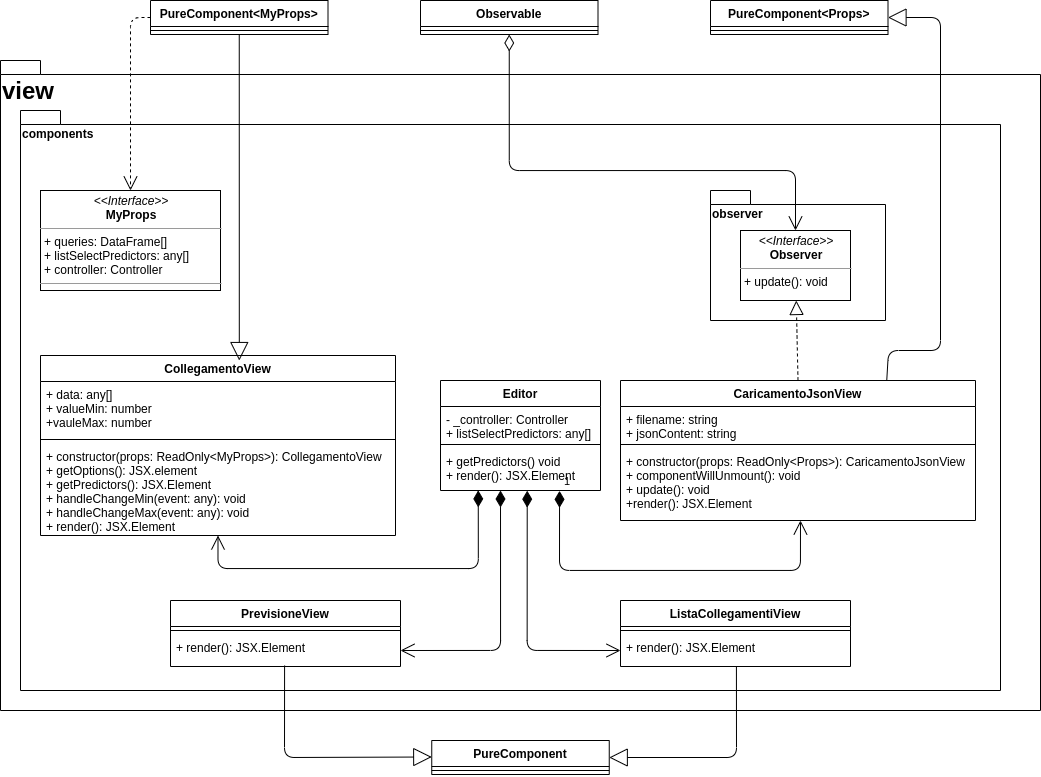

The diagram above was exported from draw.io. Its source (the exported page's mxGraphModel, read from the mxfile embedded in the PNG):
<mxGraphModel dx="1673" dy="1789" grid="1" gridSize="10" guides="1" tooltips="1" connect="1" arrows="1" fold="1" page="1" pageScale="1" pageWidth="1169" pageHeight="827" math="0" shadow="0">
  <root>
    <mxCell id="yF15dXb_e_xPMzlIjdvd-0" />
    <mxCell id="yF15dXb_e_xPMzlIjdvd-1" parent="yF15dXb_e_xPMzlIjdvd-0" />
    <mxCell id="Xyxph43jSJHIrInxEgck-0" value="&lt;font style=&quot;font-size: 24px&quot;&gt;view&lt;/font&gt;" style="shape=folder;fontStyle=1;spacingTop=10;tabWidth=40;tabHeight=14;tabPosition=left;html=1;align=left;verticalAlign=top;" vertex="1" parent="yF15dXb_e_xPMzlIjdvd-1">
      <mxGeometry x="40" y="-750" width="1040" height="650" as="geometry" />
    </mxCell>
    <mxCell id="Xyxph43jSJHIrInxEgck-1" value="components" style="shape=folder;fontStyle=1;spacingTop=10;tabWidth=40;tabHeight=14;tabPosition=left;html=1;align=left;verticalAlign=top;" vertex="1" parent="yF15dXb_e_xPMzlIjdvd-1">
      <mxGeometry x="60" y="-700" width="980" height="580" as="geometry" />
    </mxCell>
    <mxCell id="Xyxph43jSJHIrInxEgck-2" value="observer" style="shape=folder;fontStyle=1;spacingTop=10;tabWidth=40;tabHeight=14;tabPosition=left;html=1;align=left;verticalAlign=top;" vertex="1" parent="yF15dXb_e_xPMzlIjdvd-1">
      <mxGeometry x="750" y="-620" width="175" height="130" as="geometry" />
    </mxCell>
    <mxCell id="Xyxph43jSJHIrInxEgck-3" value="&lt;p style=&quot;margin: 0px ; margin-top: 4px ; text-align: center&quot;&gt;&lt;i&gt;&amp;lt;&amp;lt;Interface&amp;gt;&amp;gt;&lt;/i&gt;&lt;br&gt;&lt;b&gt;Observer&lt;/b&gt;&lt;/p&gt;&lt;hr size=&quot;1&quot;&gt;&lt;p style=&quot;margin: 0px ; margin-left: 4px&quot;&gt;+ update(): void&lt;/p&gt;" style="verticalAlign=top;align=left;overflow=fill;fontSize=12;fontFamily=Helvetica;html=1;" vertex="1" parent="yF15dXb_e_xPMzlIjdvd-1">
      <mxGeometry x="780" y="-580" width="110" height="70" as="geometry" />
    </mxCell>
    <mxCell id="Xyxph43jSJHIrInxEgck-13" value="&lt;p style=&quot;margin: 0px ; margin-top: 4px ; text-align: center&quot;&gt;&lt;i&gt;&amp;lt;&amp;lt;Interface&amp;gt;&amp;gt;&lt;/i&gt;&lt;br&gt;&lt;b&gt;MyProps&lt;/b&gt;&lt;/p&gt;&lt;hr size=&quot;1&quot;&gt;&lt;p style=&quot;margin: 0px ; margin-left: 4px&quot;&gt;+ queries: DataFrame[]&lt;br&gt;+ listSelectPredictors: any[]&lt;/p&gt;&lt;p style=&quot;margin: 0px ; margin-left: 4px&quot;&gt;+ controller: Controller&lt;/p&gt;&lt;hr size=&quot;1&quot;&gt;&lt;p style=&quot;margin: 0px ; margin-left: 4px&quot;&gt;&lt;br&gt;&lt;/p&gt;" style="verticalAlign=top;align=left;overflow=fill;fontSize=12;fontFamily=Helvetica;html=1;" vertex="1" parent="yF15dXb_e_xPMzlIjdvd-1">
      <mxGeometry x="80" y="-620" width="180" height="100" as="geometry" />
    </mxCell>
    <mxCell id="Xyxph43jSJHIrInxEgck-35" value="" style="endArrow=open;html=1;endSize=12;startArrow=diamondThin;startSize=14;startFill=0;edgeStyle=orthogonalEdgeStyle;align=left;verticalAlign=bottom;exitX=0.5;exitY=1;exitDx=0;exitDy=0;" edge="1" parent="yF15dXb_e_xPMzlIjdvd-1" source="Xyxph43jSJHIrInxEgck-29" target="Xyxph43jSJHIrInxEgck-3">
      <mxGeometry x="-1" y="3" relative="1" as="geometry">
        <mxPoint x="870" y="-640" as="sourcePoint" />
        <mxPoint x="1030" y="-640" as="targetPoint" />
        <Array as="points">
          <mxPoint x="549" y="-640" />
          <mxPoint x="835" y="-640" />
        </Array>
      </mxGeometry>
    </mxCell>
    <mxCell id="Xyxph43jSJHIrInxEgck-37" value="" style="endArrow=block;dashed=1;endFill=0;endSize=12;html=1;exitX=0.5;exitY=0;exitDx=0;exitDy=0;" edge="1" parent="yF15dXb_e_xPMzlIjdvd-1" source="Xyxph43jSJHIrInxEgck-4" target="Xyxph43jSJHIrInxEgck-3">
      <mxGeometry width="160" relative="1" as="geometry">
        <mxPoint x="505" y="-525.83" as="sourcePoint" />
        <mxPoint x="665" y="-525.83" as="targetPoint" />
      </mxGeometry>
    </mxCell>
    <mxCell id="Xyxph43jSJHIrInxEgck-4" value="CaricamentoJsonView" style="swimlane;fontStyle=1;align=center;verticalAlign=top;childLayout=stackLayout;horizontal=1;startSize=26;horizontalStack=0;resizeParent=1;resizeParentMax=0;resizeLast=0;collapsible=1;marginBottom=0;" vertex="1" parent="yF15dXb_e_xPMzlIjdvd-1">
      <mxGeometry x="660" y="-430" width="355" height="140" as="geometry" />
    </mxCell>
    <mxCell id="Xyxph43jSJHIrInxEgck-5" value="+ filename: string&#10;+ jsonContent: string" style="text;strokeColor=none;fillColor=none;align=left;verticalAlign=top;spacingLeft=4;spacingRight=4;overflow=hidden;rotatable=0;points=[[0,0.5],[1,0.5]];portConstraint=eastwest;" vertex="1" parent="Xyxph43jSJHIrInxEgck-4">
      <mxGeometry y="26" width="355" height="34" as="geometry" />
    </mxCell>
    <mxCell id="Xyxph43jSJHIrInxEgck-6" value="" style="line;strokeWidth=1;fillColor=none;align=left;verticalAlign=middle;spacingTop=-1;spacingLeft=3;spacingRight=3;rotatable=0;labelPosition=right;points=[];portConstraint=eastwest;" vertex="1" parent="Xyxph43jSJHIrInxEgck-4">
      <mxGeometry y="60" width="355" height="8" as="geometry" />
    </mxCell>
    <mxCell id="Xyxph43jSJHIrInxEgck-7" value="+ constructor(props: ReadOnly&lt;Props&gt;): CaricamentoJsonView&#10;+ componentWillUnmount(): void&#10;+ update(): void&#10;+render(): JSX.Element" style="text;strokeColor=none;fillColor=none;align=left;verticalAlign=top;spacingLeft=4;spacingRight=4;overflow=hidden;rotatable=0;points=[[0,0.5],[1,0.5]];portConstraint=eastwest;" vertex="1" parent="Xyxph43jSJHIrInxEgck-4">
      <mxGeometry y="68" width="355" height="72" as="geometry" />
    </mxCell>
    <mxCell id="Xyxph43jSJHIrInxEgck-40" value="1" style="endArrow=open;html=1;endSize=12;startArrow=diamondThin;startSize=14;startFill=1;edgeStyle=orthogonalEdgeStyle;align=left;verticalAlign=bottom;entryX=0.507;entryY=1;entryDx=0;entryDy=0;entryPerimeter=0;exitX=0.744;exitY=1.009;exitDx=0;exitDy=0;exitPerimeter=0;" edge="1" parent="yF15dXb_e_xPMzlIjdvd-1" source="Xyxph43jSJHIrInxEgck-28" target="Xyxph43jSJHIrInxEgck-7">
      <mxGeometry x="-1" y="3" relative="1" as="geometry">
        <mxPoint x="600" y="-250" as="sourcePoint" />
        <mxPoint x="760" y="-250" as="targetPoint" />
        <Array as="points">
          <mxPoint x="599" y="-240" />
          <mxPoint x="840" y="-240" />
        </Array>
      </mxGeometry>
    </mxCell>
    <mxCell id="Xyxph43jSJHIrInxEgck-14" value="CollegamentoView" style="swimlane;fontStyle=1;align=center;verticalAlign=top;childLayout=stackLayout;horizontal=1;startSize=26;horizontalStack=0;resizeParent=1;resizeParentMax=0;resizeLast=0;collapsible=1;marginBottom=0;" vertex="1" parent="yF15dXb_e_xPMzlIjdvd-1">
      <mxGeometry x="80" y="-455" width="355" height="180" as="geometry" />
    </mxCell>
    <mxCell id="Xyxph43jSJHIrInxEgck-15" value="+ data: any[]&#10;+ valueMin: number&#10;+vauleMax: number" style="text;strokeColor=none;fillColor=none;align=left;verticalAlign=top;spacingLeft=4;spacingRight=4;overflow=hidden;rotatable=0;points=[[0,0.5],[1,0.5]];portConstraint=eastwest;" vertex="1" parent="Xyxph43jSJHIrInxEgck-14">
      <mxGeometry y="26" width="355" height="54" as="geometry" />
    </mxCell>
    <mxCell id="Xyxph43jSJHIrInxEgck-16" value="" style="line;strokeWidth=1;fillColor=none;align=left;verticalAlign=middle;spacingTop=-1;spacingLeft=3;spacingRight=3;rotatable=0;labelPosition=right;points=[];portConstraint=eastwest;" vertex="1" parent="Xyxph43jSJHIrInxEgck-14">
      <mxGeometry y="80" width="355" height="8" as="geometry" />
    </mxCell>
    <mxCell id="Xyxph43jSJHIrInxEgck-17" value="+ constructor(props: ReadOnly&lt;MyProps&gt;): CollegamentoView&#10;+ getOptions(): JSX.element&#10;+ getPredictors(): JSX.Element&#10;+ handleChangeMin(event: any): void&#10;+ handleChangeMax(event: any): void&#10;+ render(): JSX.Element&#10; " style="text;strokeColor=none;fillColor=none;align=left;verticalAlign=top;spacingLeft=4;spacingRight=4;overflow=hidden;rotatable=0;points=[[0,0.5],[1,0.5]];portConstraint=eastwest;" vertex="1" parent="Xyxph43jSJHIrInxEgck-14">
      <mxGeometry y="88" width="355" height="92" as="geometry" />
    </mxCell>
    <mxCell id="Xyxph43jSJHIrInxEgck-42" value="" style="endArrow=open;html=1;endSize=12;startArrow=diamondThin;startSize=14;startFill=1;edgeStyle=orthogonalEdgeStyle;align=left;verticalAlign=bottom;entryX=0.5;entryY=1;entryDx=0;entryDy=0;exitX=0.236;exitY=0.997;exitDx=0;exitDy=0;exitPerimeter=0;" edge="1" parent="yF15dXb_e_xPMzlIjdvd-1" source="Xyxph43jSJHIrInxEgck-28" target="Xyxph43jSJHIrInxEgck-14">
      <mxGeometry x="-1" y="3" relative="1" as="geometry">
        <mxPoint x="280" y="-210" as="sourcePoint" />
        <mxPoint x="440" y="-210" as="targetPoint" />
        <Array as="points">
          <mxPoint x="518" y="-242" />
          <mxPoint x="258" y="-242" />
        </Array>
      </mxGeometry>
    </mxCell>
    <mxCell id="Xyxph43jSJHIrInxEgck-25" value="Editor" style="swimlane;fontStyle=1;align=center;verticalAlign=top;childLayout=stackLayout;horizontal=1;startSize=26;horizontalStack=0;resizeParent=1;resizeParentMax=0;resizeLast=0;collapsible=1;marginBottom=0;" vertex="1" parent="yF15dXb_e_xPMzlIjdvd-1">
      <mxGeometry x="480" y="-430" width="160" height="110" as="geometry" />
    </mxCell>
    <mxCell id="Xyxph43jSJHIrInxEgck-26" value="- _controller: Controller&#10;+ listSelectPredictors: any[]" style="text;strokeColor=none;fillColor=none;align=left;verticalAlign=top;spacingLeft=4;spacingRight=4;overflow=hidden;rotatable=0;points=[[0,0.5],[1,0.5]];portConstraint=eastwest;" vertex="1" parent="Xyxph43jSJHIrInxEgck-25">
      <mxGeometry y="26" width="160" height="34" as="geometry" />
    </mxCell>
    <mxCell id="Xyxph43jSJHIrInxEgck-27" value="" style="line;strokeWidth=1;fillColor=none;align=left;verticalAlign=middle;spacingTop=-1;spacingLeft=3;spacingRight=3;rotatable=0;labelPosition=right;points=[];portConstraint=eastwest;" vertex="1" parent="Xyxph43jSJHIrInxEgck-25">
      <mxGeometry y="60" width="160" height="8" as="geometry" />
    </mxCell>
    <mxCell id="Xyxph43jSJHIrInxEgck-28" value="+ getPredictors() void&#10;+ render(): JSX.Element" style="text;strokeColor=none;fillColor=none;align=left;verticalAlign=top;spacingLeft=4;spacingRight=4;overflow=hidden;rotatable=0;points=[[0,0.5],[1,0.5]];portConstraint=eastwest;" vertex="1" parent="Xyxph43jSJHIrInxEgck-25">
      <mxGeometry y="68" width="160" height="42" as="geometry" />
    </mxCell>
    <mxCell id="Xyxph43jSJHIrInxEgck-43" value="" style="endArrow=open;html=1;endSize=12;startArrow=diamondThin;startSize=14;startFill=1;edgeStyle=orthogonalEdgeStyle;align=left;verticalAlign=bottom;exitX=0.375;exitY=1;exitDx=0;exitDy=0;exitPerimeter=0;entryX=1;entryY=0.5;entryDx=0;entryDy=0;" edge="1" parent="yF15dXb_e_xPMzlIjdvd-1" source="Xyxph43jSJHIrInxEgck-28" target="Xyxph43jSJHIrInxEgck-24">
      <mxGeometry x="-1" y="3" relative="1" as="geometry">
        <mxPoint x="410" y="-200" as="sourcePoint" />
        <mxPoint x="570" y="-200" as="targetPoint" />
        <Array as="points" />
      </mxGeometry>
    </mxCell>
    <mxCell id="Xyxph43jSJHIrInxEgck-45" value="" style="endArrow=open;html=1;endSize=12;startArrow=diamondThin;startSize=14;startFill=1;edgeStyle=orthogonalEdgeStyle;align=left;verticalAlign=bottom;exitX=0.542;exitY=1.004;exitDx=0;exitDy=0;exitPerimeter=0;entryX=0;entryY=0.5;entryDx=0;entryDy=0;" edge="1" parent="yF15dXb_e_xPMzlIjdvd-1" source="Xyxph43jSJHIrInxEgck-28" target="Xyxph43jSJHIrInxEgck-21">
      <mxGeometry x="-1" y="3" relative="1" as="geometry">
        <mxPoint x="570" y="-220" as="sourcePoint" />
        <mxPoint x="730" y="-220" as="targetPoint" />
      </mxGeometry>
    </mxCell>
    <mxCell id="Xyxph43jSJHIrInxEgck-22" value="PrevisioneView" style="swimlane;fontStyle=1;align=center;verticalAlign=top;childLayout=stackLayout;horizontal=1;startSize=26;horizontalStack=0;resizeParent=1;resizeParentMax=0;resizeLast=0;collapsible=1;marginBottom=0;" vertex="1" parent="yF15dXb_e_xPMzlIjdvd-1">
      <mxGeometry x="210" y="-210" width="230" height="66" as="geometry" />
    </mxCell>
    <mxCell id="Xyxph43jSJHIrInxEgck-23" value="" style="line;strokeWidth=1;fillColor=none;align=left;verticalAlign=middle;spacingTop=-1;spacingLeft=3;spacingRight=3;rotatable=0;labelPosition=right;points=[];portConstraint=eastwest;" vertex="1" parent="Xyxph43jSJHIrInxEgck-22">
      <mxGeometry y="26" width="230" height="8" as="geometry" />
    </mxCell>
    <mxCell id="Xyxph43jSJHIrInxEgck-24" value="+ render(): JSX.Element&#10; " style="text;strokeColor=none;fillColor=none;align=left;verticalAlign=top;spacingLeft=4;spacingRight=4;overflow=hidden;rotatable=0;points=[[0,0.5],[1,0.5]];portConstraint=eastwest;" vertex="1" parent="Xyxph43jSJHIrInxEgck-22">
      <mxGeometry y="34" width="230" height="32" as="geometry" />
    </mxCell>
    <mxCell id="Xyxph43jSJHIrInxEgck-18" value="ListaCollegamentiView" style="swimlane;fontStyle=1;align=center;verticalAlign=top;childLayout=stackLayout;horizontal=1;startSize=26;horizontalStack=0;resizeParent=1;resizeParentMax=0;resizeLast=0;collapsible=1;marginBottom=0;" vertex="1" parent="yF15dXb_e_xPMzlIjdvd-1">
      <mxGeometry x="660" y="-210" width="230" height="66" as="geometry" />
    </mxCell>
    <mxCell id="Xyxph43jSJHIrInxEgck-20" value="" style="line;strokeWidth=1;fillColor=none;align=left;verticalAlign=middle;spacingTop=-1;spacingLeft=3;spacingRight=3;rotatable=0;labelPosition=right;points=[];portConstraint=eastwest;" vertex="1" parent="Xyxph43jSJHIrInxEgck-18">
      <mxGeometry y="26" width="230" height="8" as="geometry" />
    </mxCell>
    <mxCell id="Xyxph43jSJHIrInxEgck-21" value="+ render(): JSX.Element&#10; " style="text;strokeColor=none;fillColor=none;align=left;verticalAlign=top;spacingLeft=4;spacingRight=4;overflow=hidden;rotatable=0;points=[[0,0.5],[1,0.5]];portConstraint=eastwest;" vertex="1" parent="Xyxph43jSJHIrInxEgck-18">
      <mxGeometry y="34" width="230" height="32" as="geometry" />
    </mxCell>
    <mxCell id="Xyxph43jSJHIrInxEgck-47" value="PureComponent" style="swimlane;fontStyle=1;align=center;verticalAlign=top;childLayout=stackLayout;horizontal=1;startSize=26;horizontalStack=0;resizeParent=1;resizeParentMax=0;resizeLast=0;collapsible=1;marginBottom=0;" vertex="1" parent="yF15dXb_e_xPMzlIjdvd-1">
      <mxGeometry x="471.25" y="-70" width="177.5" height="34" as="geometry" />
    </mxCell>
    <mxCell id="Xyxph43jSJHIrInxEgck-48" value="" style="line;strokeWidth=1;fillColor=none;align=left;verticalAlign=middle;spacingTop=-1;spacingLeft=3;spacingRight=3;rotatable=0;labelPosition=right;points=[];portConstraint=eastwest;" vertex="1" parent="Xyxph43jSJHIrInxEgck-47">
      <mxGeometry y="26" width="177.5" height="8" as="geometry" />
    </mxCell>
    <mxCell id="Xyxph43jSJHIrInxEgck-50" value="PureComponent&lt;Props&gt;" style="swimlane;fontStyle=1;align=center;verticalAlign=top;childLayout=stackLayout;horizontal=1;startSize=26;horizontalStack=0;resizeParent=1;resizeParentMax=0;resizeLast=0;collapsible=1;marginBottom=0;" vertex="1" parent="yF15dXb_e_xPMzlIjdvd-1">
      <mxGeometry x="750" y="-810" width="177.5" height="34" as="geometry" />
    </mxCell>
    <mxCell id="Xyxph43jSJHIrInxEgck-51" value="" style="line;strokeWidth=1;fillColor=none;align=left;verticalAlign=middle;spacingTop=-1;spacingLeft=3;spacingRight=3;rotatable=0;labelPosition=right;points=[];portConstraint=eastwest;" vertex="1" parent="Xyxph43jSJHIrInxEgck-50">
      <mxGeometry y="26" width="177.5" height="8" as="geometry" />
    </mxCell>
    <mxCell id="Xyxph43jSJHIrInxEgck-52" value="" style="endArrow=block;endSize=16;endFill=0;html=1;entryX=1;entryY=0.5;entryDx=0;entryDy=0;exitX=0.75;exitY=0;exitDx=0;exitDy=0;" edge="1" parent="yF15dXb_e_xPMzlIjdvd-1" source="Xyxph43jSJHIrInxEgck-4" target="Xyxph43jSJHIrInxEgck-50">
      <mxGeometry width="160" relative="1" as="geometry">
        <mxPoint x="560" y="-620" as="sourcePoint" />
        <mxPoint x="720" y="-620" as="targetPoint" />
        <Array as="points">
          <mxPoint x="928" y="-460" />
          <mxPoint x="980" y="-460" />
          <mxPoint x="980" y="-793" />
        </Array>
      </mxGeometry>
    </mxCell>
    <mxCell id="Xyxph43jSJHIrInxEgck-53" value="" style="endArrow=block;endSize=16;endFill=0;html=1;exitX=0.496;exitY=0.969;exitDx=0;exitDy=0;exitPerimeter=0;" edge="1" parent="yF15dXb_e_xPMzlIjdvd-1" source="Xyxph43jSJHIrInxEgck-24">
      <mxGeometry width="160" relative="1" as="geometry">
        <mxPoint x="311.25" y="-53.5" as="sourcePoint" />
        <mxPoint x="471.25" y="-53.5" as="targetPoint" />
        <Array as="points">
          <mxPoint x="324" y="-53" />
        </Array>
      </mxGeometry>
    </mxCell>
    <mxCell id="Xyxph43jSJHIrInxEgck-54" value="" style="endArrow=block;endSize=16;endFill=0;html=1;entryX=1;entryY=0.5;entryDx=0;entryDy=0;exitX=0.504;exitY=1;exitDx=0;exitDy=0;exitPerimeter=0;" edge="1" parent="yF15dXb_e_xPMzlIjdvd-1" source="Xyxph43jSJHIrInxEgck-21" target="Xyxph43jSJHIrInxEgck-47">
      <mxGeometry x="1" y="-323" width="160" relative="1" as="geometry">
        <mxPoint x="780" y="-60" as="sourcePoint" />
        <mxPoint x="940" y="-60" as="targetPoint" />
        <Array as="points">
          <mxPoint x="776" y="-53" />
        </Array>
        <mxPoint x="90" y="-13" as="offset" />
      </mxGeometry>
    </mxCell>
    <mxCell id="Xyxph43jSJHIrInxEgck-29" value="Observable" style="swimlane;fontStyle=1;align=center;verticalAlign=top;childLayout=stackLayout;horizontal=1;startSize=26;horizontalStack=0;resizeParent=1;resizeParentMax=0;resizeLast=0;collapsible=1;marginBottom=0;" vertex="1" parent="yF15dXb_e_xPMzlIjdvd-1">
      <mxGeometry x="460" y="-810" width="177.5" height="34" as="geometry" />
    </mxCell>
    <mxCell id="Xyxph43jSJHIrInxEgck-31" value="" style="line;strokeWidth=1;fillColor=none;align=left;verticalAlign=middle;spacingTop=-1;spacingLeft=3;spacingRight=3;rotatable=0;labelPosition=right;points=[];portConstraint=eastwest;" vertex="1" parent="Xyxph43jSJHIrInxEgck-29">
      <mxGeometry y="26" width="177.5" height="8" as="geometry" />
    </mxCell>
    <mxCell id="Xyxph43jSJHIrInxEgck-55" value="PureComponent&lt;MyProps&gt;" style="swimlane;fontStyle=1;align=center;verticalAlign=top;childLayout=stackLayout;horizontal=1;startSize=26;horizontalStack=0;resizeParent=1;resizeParentMax=0;resizeLast=0;collapsible=1;marginBottom=0;" vertex="1" parent="yF15dXb_e_xPMzlIjdvd-1">
      <mxGeometry x="190" y="-810" width="177.5" height="34" as="geometry" />
    </mxCell>
    <mxCell id="Xyxph43jSJHIrInxEgck-56" value="" style="line;strokeWidth=1;fillColor=none;align=left;verticalAlign=middle;spacingTop=-1;spacingLeft=3;spacingRight=3;rotatable=0;labelPosition=right;points=[];portConstraint=eastwest;" vertex="1" parent="Xyxph43jSJHIrInxEgck-55">
      <mxGeometry y="26" width="177.5" height="8" as="geometry" />
    </mxCell>
    <mxCell id="Xyxph43jSJHIrInxEgck-58" value="" style="endArrow=open;endSize=12;dashed=1;html=1;exitX=0;exitY=0.5;exitDx=0;exitDy=0;entryX=0.5;entryY=0;entryDx=0;entryDy=0;" edge="1" parent="yF15dXb_e_xPMzlIjdvd-1" source="Xyxph43jSJHIrInxEgck-55" target="Xyxph43jSJHIrInxEgck-13">
      <mxGeometry x="-0.7198" y="-98" width="160" relative="1" as="geometry">
        <mxPoint x="350" y="-510" as="sourcePoint" />
        <mxPoint x="510" y="-510" as="targetPoint" />
        <Array as="points">
          <mxPoint x="170" y="-793" />
        </Array>
        <mxPoint as="offset" />
      </mxGeometry>
    </mxCell>
    <mxCell id="Xyxph43jSJHIrInxEgck-59" value="" style="endArrow=block;endSize=16;endFill=0;html=1;exitX=0.5;exitY=1;exitDx=0;exitDy=0;entryX=0.56;entryY=0.028;entryDx=0;entryDy=0;entryPerimeter=0;" edge="1" parent="yF15dXb_e_xPMzlIjdvd-1" source="Xyxph43jSJHIrInxEgck-55" target="Xyxph43jSJHIrInxEgck-14">
      <mxGeometry width="160" relative="1" as="geometry">
        <mxPoint x="140" y="-480" as="sourcePoint" />
        <mxPoint x="300" y="-480" as="targetPoint" />
      </mxGeometry>
    </mxCell>
  </root>
</mxGraphModel>